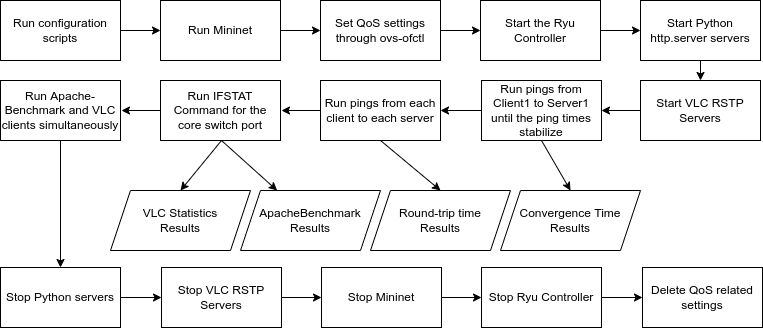

The diagram above was exported from draw.io. Its source (the exported page's mxGraphModel, read from the mxfile embedded in the PNG):
<mxGraphModel dx="1422" dy="873" grid="1" gridSize="10" guides="1" tooltips="1" connect="1" arrows="1" fold="1" page="1" pageScale="1" pageWidth="850" pageHeight="1100" math="0" shadow="0">
  <root>
    <mxCell id="0" />
    <mxCell id="1" parent="0" />
    <mxCell id="dD5XOHAsF09RPZbz-npr-14" style="edgeStyle=orthogonalEdgeStyle;rounded=0;orthogonalLoop=1;jettySize=auto;html=1;exitX=1;exitY=0.5;exitDx=0;exitDy=0;entryX=0;entryY=0.5;entryDx=0;entryDy=0;" parent="1" source="dD5XOHAsF09RPZbz-npr-1" target="dD5XOHAsF09RPZbz-npr-2" edge="1">
      <mxGeometry relative="1" as="geometry" />
    </mxCell>
    <mxCell id="dD5XOHAsF09RPZbz-npr-1" value="Run configuration scripts" style="rounded=0;whiteSpace=wrap;html=1;align=center;" parent="1" vertex="1">
      <mxGeometry x="40" y="40" width="120" height="60" as="geometry" />
    </mxCell>
    <mxCell id="dD5XOHAsF09RPZbz-npr-15" style="edgeStyle=orthogonalEdgeStyle;rounded=0;orthogonalLoop=1;jettySize=auto;html=1;exitX=1;exitY=0.5;exitDx=0;exitDy=0;" parent="1" source="dD5XOHAsF09RPZbz-npr-2" target="dD5XOHAsF09RPZbz-npr-3" edge="1">
      <mxGeometry relative="1" as="geometry" />
    </mxCell>
    <mxCell id="dD5XOHAsF09RPZbz-npr-2" value="Run Mininet" style="rounded=0;whiteSpace=wrap;html=1;" parent="1" vertex="1">
      <mxGeometry x="200" y="40" width="120" height="60" as="geometry" />
    </mxCell>
    <mxCell id="dD5XOHAsF09RPZbz-npr-16" style="edgeStyle=orthogonalEdgeStyle;rounded=0;orthogonalLoop=1;jettySize=auto;html=1;exitX=1;exitY=0.5;exitDx=0;exitDy=0;entryX=0;entryY=0.5;entryDx=0;entryDy=0;" parent="1" source="dD5XOHAsF09RPZbz-npr-3" target="dD5XOHAsF09RPZbz-npr-4" edge="1">
      <mxGeometry relative="1" as="geometry" />
    </mxCell>
    <mxCell id="dD5XOHAsF09RPZbz-npr-3" value="Set QoS settings through ovs-ofctl" style="rounded=0;whiteSpace=wrap;html=1;" parent="1" vertex="1">
      <mxGeometry x="360" y="40" width="120" height="60" as="geometry" />
    </mxCell>
    <mxCell id="dD5XOHAsF09RPZbz-npr-17" style="edgeStyle=orthogonalEdgeStyle;rounded=0;orthogonalLoop=1;jettySize=auto;html=1;exitX=1;exitY=0.5;exitDx=0;exitDy=0;entryX=0;entryY=0.5;entryDx=0;entryDy=0;" parent="1" source="dD5XOHAsF09RPZbz-npr-4" target="dD5XOHAsF09RPZbz-npr-5" edge="1">
      <mxGeometry relative="1" as="geometry" />
    </mxCell>
    <mxCell id="dD5XOHAsF09RPZbz-npr-4" value="Start the Ryu Controller" style="rounded=0;whiteSpace=wrap;html=1;" parent="1" vertex="1">
      <mxGeometry x="520" y="40" width="120" height="60" as="geometry" />
    </mxCell>
    <mxCell id="pINoiAvB8yKzyhKqYrWV-6" style="edgeStyle=none;rounded=0;orthogonalLoop=1;jettySize=auto;html=1;exitX=0.5;exitY=1;exitDx=0;exitDy=0;entryX=0.5;entryY=0;entryDx=0;entryDy=0;" parent="1" source="dD5XOHAsF09RPZbz-npr-5" target="pINoiAvB8yKzyhKqYrWV-2" edge="1">
      <mxGeometry relative="1" as="geometry" />
    </mxCell>
    <mxCell id="dD5XOHAsF09RPZbz-npr-5" value="Start Python http.server servers" style="rounded=0;whiteSpace=wrap;html=1;" parent="1" vertex="1">
      <mxGeometry x="680" y="40" width="120" height="60" as="geometry" />
    </mxCell>
    <mxCell id="dD5XOHAsF09RPZbz-npr-25" style="rounded=0;orthogonalLoop=1;jettySize=auto;html=1;exitX=0.5;exitY=1;exitDx=0;exitDy=0;entryX=0.5;entryY=0;entryDx=0;entryDy=0;" parent="1" source="dD5XOHAsF09RPZbz-npr-6" target="dD5XOHAsF09RPZbz-npr-13" edge="1">
      <mxGeometry relative="1" as="geometry" />
    </mxCell>
    <mxCell id="dD5XOHAsF09RPZbz-npr-30" style="edgeStyle=orthogonalEdgeStyle;rounded=0;orthogonalLoop=1;jettySize=auto;html=1;exitX=0;exitY=0.5;exitDx=0;exitDy=0;entryX=1;entryY=0.5;entryDx=0;entryDy=0;" parent="1" source="dD5XOHAsF09RPZbz-npr-6" edge="1">
      <mxGeometry relative="1" as="geometry">
        <mxPoint x="321" y="150" as="targetPoint" />
      </mxGeometry>
    </mxCell>
    <mxCell id="dD5XOHAsF09RPZbz-npr-6" value="Run pings from each client to each server" style="rounded=0;whiteSpace=wrap;html=1;" parent="1" vertex="1">
      <mxGeometry x="360" y="120" width="120" height="60" as="geometry" />
    </mxCell>
    <mxCell id="dD5XOHAsF09RPZbz-npr-32" style="edgeStyle=orthogonalEdgeStyle;rounded=0;orthogonalLoop=1;jettySize=auto;html=1;exitX=0;exitY=0.5;exitDx=0;exitDy=0;entryX=1;entryY=0.5;entryDx=0;entryDy=0;" parent="1" edge="1">
      <mxGeometry relative="1" as="geometry">
        <mxPoint x="201" y="150" as="sourcePoint" />
        <mxPoint x="161" y="150" as="targetPoint" />
      </mxGeometry>
    </mxCell>
    <mxCell id="pINoiAvB8yKzyhKqYrWV-20" style="rounded=0;orthogonalLoop=1;jettySize=auto;html=1;exitX=0.5;exitY=1;exitDx=0;exitDy=0;entryX=0.5;entryY=0;entryDx=0;entryDy=0;" parent="1" target="pINoiAvB8yKzyhKqYrWV-4" edge="1">
      <mxGeometry relative="1" as="geometry">
        <mxPoint x="261" y="180" as="sourcePoint" />
      </mxGeometry>
    </mxCell>
    <mxCell id="pINoiAvB8yKzyhKqYrWV-21" style="rounded=0;orthogonalLoop=1;jettySize=auto;html=1;exitX=0.5;exitY=1;exitDx=0;exitDy=0;" parent="1" target="dD5XOHAsF09RPZbz-npr-12" edge="1">
      <mxGeometry relative="1" as="geometry">
        <mxPoint x="261" y="180" as="sourcePoint" />
      </mxGeometry>
    </mxCell>
    <mxCell id="pINoiAvB8yKzyhKqYrWV-22" style="edgeStyle=orthogonalEdgeStyle;rounded=0;orthogonalLoop=1;jettySize=auto;html=1;exitX=1;exitY=0.5;exitDx=0;exitDy=0;entryX=0;entryY=0.5;entryDx=0;entryDy=0;" parent="1" source="dD5XOHAsF09RPZbz-npr-9" target="dD5XOHAsF09RPZbz-npr-10" edge="1">
      <mxGeometry relative="1" as="geometry" />
    </mxCell>
    <mxCell id="dD5XOHAsF09RPZbz-npr-9" value="Stop Mininet" style="rounded=0;whiteSpace=wrap;html=1;" parent="1" vertex="1">
      <mxGeometry x="361" y="307" width="120" height="60" as="geometry" />
    </mxCell>
    <mxCell id="pINoiAvB8yKzyhKqYrWV-23" style="edgeStyle=orthogonalEdgeStyle;rounded=0;orthogonalLoop=1;jettySize=auto;html=1;exitX=1;exitY=0.5;exitDx=0;exitDy=0;" parent="1" source="dD5XOHAsF09RPZbz-npr-10" target="dD5XOHAsF09RPZbz-npr-11" edge="1">
      <mxGeometry relative="1" as="geometry" />
    </mxCell>
    <mxCell id="dD5XOHAsF09RPZbz-npr-10" value="Stop Ryu Controller" style="rounded=0;whiteSpace=wrap;html=1;" parent="1" vertex="1">
      <mxGeometry x="521" y="307" width="120" height="60" as="geometry" />
    </mxCell>
    <mxCell id="dD5XOHAsF09RPZbz-npr-11" value="Delete QoS related settings" style="rounded=0;whiteSpace=wrap;html=1;" parent="1" vertex="1">
      <mxGeometry x="682" y="307" width="120" height="60" as="geometry" />
    </mxCell>
    <mxCell id="dD5XOHAsF09RPZbz-npr-12" value="ApacheBenchmark Results" style="shape=parallelogram;perimeter=parallelogramPerimeter;whiteSpace=wrap;html=1;fixedSize=1;" parent="1" vertex="1">
      <mxGeometry x="280" y="230" width="140" height="60" as="geometry" />
    </mxCell>
    <mxCell id="dD5XOHAsF09RPZbz-npr-13" value="Round-trip time&lt;br&gt;Results" style="shape=parallelogram;perimeter=parallelogramPerimeter;whiteSpace=wrap;html=1;fixedSize=1;" parent="1" vertex="1">
      <mxGeometry x="410" y="230" width="140" height="60" as="geometry" />
    </mxCell>
    <mxCell id="dD5XOHAsF09RPZbz-npr-29" style="edgeStyle=orthogonalEdgeStyle;rounded=0;orthogonalLoop=1;jettySize=auto;html=1;exitX=0;exitY=0.5;exitDx=0;exitDy=0;entryX=1;entryY=0.5;entryDx=0;entryDy=0;" parent="1" source="dD5XOHAsF09RPZbz-npr-27" target="dD5XOHAsF09RPZbz-npr-6" edge="1">
      <mxGeometry relative="1" as="geometry" />
    </mxCell>
    <mxCell id="dD5XOHAsF09RPZbz-npr-37" style="rounded=0;orthogonalLoop=1;jettySize=auto;html=1;exitX=0.5;exitY=1;exitDx=0;exitDy=0;entryX=0.5;entryY=0;entryDx=0;entryDy=0;" parent="1" source="dD5XOHAsF09RPZbz-npr-27" target="dD5XOHAsF09RPZbz-npr-36" edge="1">
      <mxGeometry relative="1" as="geometry" />
    </mxCell>
    <mxCell id="dD5XOHAsF09RPZbz-npr-27" value="Run pings from Client1 to Server1 until the ping times stabilize" style="rounded=0;whiteSpace=wrap;html=1;" parent="1" vertex="1">
      <mxGeometry x="521" y="120" width="120" height="60" as="geometry" />
    </mxCell>
    <mxCell id="dD5XOHAsF09RPZbz-npr-36" value="Convergence Time&lt;br&gt;Results" style="shape=parallelogram;perimeter=parallelogramPerimeter;whiteSpace=wrap;html=1;fixedSize=1;" parent="1" vertex="1">
      <mxGeometry x="540" y="230" width="140" height="60" as="geometry" />
    </mxCell>
    <mxCell id="pINoiAvB8yKzyhKqYrWV-7" style="edgeStyle=none;rounded=0;orthogonalLoop=1;jettySize=auto;html=1;exitX=0;exitY=0.5;exitDx=0;exitDy=0;entryX=1;entryY=0.5;entryDx=0;entryDy=0;" parent="1" source="pINoiAvB8yKzyhKqYrWV-2" target="dD5XOHAsF09RPZbz-npr-27" edge="1">
      <mxGeometry relative="1" as="geometry" />
    </mxCell>
    <mxCell id="pINoiAvB8yKzyhKqYrWV-2" value="Start VLC RSTP Servers" style="rounded=0;whiteSpace=wrap;html=1;" parent="1" vertex="1">
      <mxGeometry x="680" y="120" width="120" height="60" as="geometry" />
    </mxCell>
    <mxCell id="pINoiAvB8yKzyhKqYrWV-13" style="edgeStyle=none;rounded=0;orthogonalLoop=1;jettySize=auto;html=1;exitX=1;exitY=0.5;exitDx=0;exitDy=0;" parent="1" source="pINoiAvB8yKzyhKqYrWV-3" target="dD5XOHAsF09RPZbz-npr-9" edge="1">
      <mxGeometry relative="1" as="geometry" />
    </mxCell>
    <mxCell id="pINoiAvB8yKzyhKqYrWV-3" value="Stop VLC RSTP Servers" style="rounded=0;whiteSpace=wrap;html=1;" parent="1" vertex="1">
      <mxGeometry x="201" y="307" width="120" height="60" as="geometry" />
    </mxCell>
    <mxCell id="pINoiAvB8yKzyhKqYrWV-4" value="VLC Statistics&lt;br&gt;Results" style="shape=parallelogram;perimeter=parallelogramPerimeter;whiteSpace=wrap;html=1;fixedSize=1;" parent="1" vertex="1">
      <mxGeometry x="150" y="230" width="140" height="60" as="geometry" />
    </mxCell>
    <mxCell id="dFupu5YmwAMZ3sTzykZm-2" style="edgeStyle=orthogonalEdgeStyle;rounded=0;orthogonalLoop=1;jettySize=auto;html=1;exitX=1;exitY=0.5;exitDx=0;exitDy=0;entryX=0;entryY=0.5;entryDx=0;entryDy=0;" edge="1" parent="1" source="dFupu5YmwAMZ3sTzykZm-1" target="pINoiAvB8yKzyhKqYrWV-3">
      <mxGeometry relative="1" as="geometry" />
    </mxCell>
    <mxCell id="dFupu5YmwAMZ3sTzykZm-1" value="Stop Python servers" style="rounded=0;whiteSpace=wrap;html=1;" vertex="1" parent="1">
      <mxGeometry x="40" y="307" width="120" height="60" as="geometry" />
    </mxCell>
    <mxCell id="dFupu5YmwAMZ3sTzykZm-4" value="Run IFSTAT Command for the core switch port" style="rounded=0;whiteSpace=wrap;html=1;" vertex="1" parent="1">
      <mxGeometry x="200" y="120" width="120" height="60" as="geometry" />
    </mxCell>
    <mxCell id="dFupu5YmwAMZ3sTzykZm-6" style="edgeStyle=orthogonalEdgeStyle;rounded=0;orthogonalLoop=1;jettySize=auto;html=1;exitX=0.5;exitY=1;exitDx=0;exitDy=0;" edge="1" parent="1" source="dFupu5YmwAMZ3sTzykZm-5" target="dFupu5YmwAMZ3sTzykZm-1">
      <mxGeometry relative="1" as="geometry" />
    </mxCell>
    <mxCell id="dFupu5YmwAMZ3sTzykZm-5" value="Run Apache-Benchmark and VLC clients simultaneously" style="rounded=0;whiteSpace=wrap;html=1;" vertex="1" parent="1">
      <mxGeometry x="40" y="120" width="120" height="60" as="geometry" />
    </mxCell>
  </root>
</mxGraphModel>